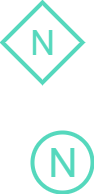

The diagram above was exported from draw.io. Its source (the exported page's mxGraphModel, read from the mxfile embedded in the PNG):
<mxGraphModel dx="782" dy="475" grid="1" gridSize="10" guides="1" tooltips="1" connect="1" arrows="1" fold="1" page="1" pageScale="1" pageWidth="850" pageHeight="1100" math="0" shadow="0">
  <root>
    <mxCell id="0" />
    <mxCell id="1" parent="0" />
    <mxCell id="JiSANgruBVkcIagh14VC-1" value="" style="rhombus;whiteSpace=wrap;html=1;strokeWidth=4;labelBackgroundColor=none;fillColor=none;strokeColor=#55D8BD;" vertex="1" parent="1">
      <mxGeometry x="330" y="130" width="80" height="80" as="geometry" />
    </mxCell>
    <mxCell id="JiSANgruBVkcIagh14VC-2" value="N" style="text;html=1;strokeColor=none;fillColor=none;align=center;verticalAlign=middle;whiteSpace=wrap;rounded=0;fontSize=34;fontFamily=Helvetica;fontColor=#55D8BD;fontStyle=0;direction=south;labelBackgroundColor=none;" vertex="1" parent="1">
      <mxGeometry x="352.5" y="152.5" width="35" height="35" as="geometry" />
    </mxCell>
    <mxCell id="JiSANgruBVkcIagh14VC-5" value="" style="ellipse;whiteSpace=wrap;html=1;aspect=fixed;strokeWidth=4;fontFamily=Helvetica;fontSize=44;align=center;labelBackgroundColor=none;fillColor=none;strokeColor=#55D8BD;" vertex="1" parent="1">
      <mxGeometry x="360" y="260" width="60" height="60" as="geometry" />
    </mxCell>
    <mxCell id="JiSANgruBVkcIagh14VC-6" value="N" style="text;html=1;strokeColor=none;fillColor=none;align=center;verticalAlign=middle;whiteSpace=wrap;rounded=0;fontFamily=Helvetica;fontSize=40;fontColor=#55D8BD;labelBackgroundColor=none;strokeWidth=1;" vertex="1" parent="1">
      <mxGeometry x="372.5" y="280" width="35" height="20" as="geometry" />
    </mxCell>
  </root>
</mxGraphModel>